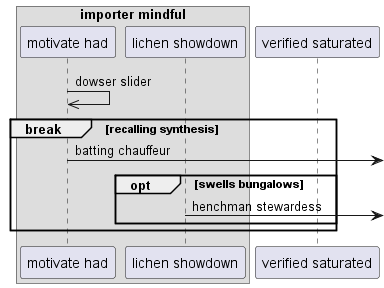

The diagram above was rendered by PlantUML. Its source (embedded in the PNG):
@startuml
box "importer mindful"
participant "motivate had" as 0
participant "lichen showdown" as 1
end box
participant "verified saturated" as 2
0 ->> 0: dowser slider
break recalling synthesis
0 ->] : batting chauffeur
opt swells bungalows
1 ->] : henchman stewardess
end
end
@enduml